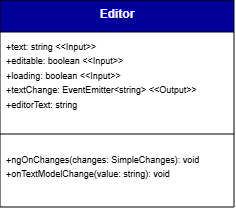

The diagram above was exported from draw.io. Its source (the exported page's mxGraphModel, read from the mxfile embedded in the PNG):
<mxGraphModel dx="5629" dy="1582" grid="0" gridSize="10" guides="1" tooltips="1" connect="1" arrows="0" fold="1" page="1" pageScale="1" pageWidth="827" pageHeight="1169" background="#ffffff" math="0" shadow="0">
  <root>
    <mxCell id="0" />
    <mxCell id="1" parent="0" />
    <mxCell id="2" parent="1" style="swimlane;fontStyle=1;align=center;verticalAlign=top;childLayout=stackLayout;horizontal=1;startSize=32;horizontalStack=0;resizeParent=1;resizeParentMax=0;resizeLast=0;collapsible=1;marginBottom=0;whiteSpace=wrap;html=1;labelBackgroundColor=none;fillColor=#000099;strokeColor=default;fontColor=#ffffff;" value="Editor" vertex="1">
      <mxGeometry height="207" width="234" x="2516" y="3134" as="geometry">
        <mxRectangle height="60" width="120" x="160" y="280" as="alternateBounds" />
      </mxGeometry>
    </mxCell>
    <mxCell id="3" parent="2" style="text;strokeColor=none;fillColor=none;align=left;verticalAlign=top;spacingLeft=4;spacingRight=4;overflow=hidden;rotatable=0;points=[[0,0.5],[1,0.5]];portConstraint=eastwest;whiteSpace=wrap;html=1;labelBackgroundColor=none;" value="&lt;font style=&quot;font-size: 9px;&quot;&gt;+text: string &amp;lt;&amp;lt;Input&amp;gt;&amp;gt;&lt;/font&gt;&lt;div&gt;&lt;font style=&quot;font-size: 9px;&quot;&gt;+editable: boolean &amp;lt;&amp;lt;Input&amp;gt;&amp;gt;&lt;/font&gt;&lt;/div&gt;&lt;div&gt;&lt;font style=&quot;font-size: 9px;&quot;&gt;+loading: boolean &amp;lt;&amp;lt;Input&amp;gt;&amp;gt;&lt;/font&gt;&lt;/div&gt;&lt;div&gt;&lt;font style=&quot;font-size: 9px;&quot;&gt;+textChange: EventEmitter&amp;lt;string&amp;gt; &amp;lt;&amp;lt;Output&amp;gt;&amp;gt;&lt;/font&gt;&lt;/div&gt;&lt;div&gt;&lt;font style=&quot;font-size: 9px;&quot;&gt;+editorText: string&lt;/font&gt;&lt;/div&gt;" vertex="1">
      <mxGeometry height="91" width="234" y="32" as="geometry" />
    </mxCell>
    <mxCell id="4" parent="2" style="line;strokeWidth=1;fillColor=none;align=left;verticalAlign=middle;spacingTop=-1;spacingLeft=3;spacingRight=3;rotatable=0;labelPosition=right;points=[];portConstraint=eastwest;labelBackgroundColor=none;" value="" vertex="1">
      <mxGeometry height="22" width="234" y="123" as="geometry" />
    </mxCell>
    <mxCell id="5" parent="2" style="text;strokeColor=none;fillColor=none;align=left;verticalAlign=top;spacingLeft=4;spacingRight=4;overflow=hidden;rotatable=0;points=[[0,0.5],[1,0.5]];portConstraint=eastwest;whiteSpace=wrap;html=1;labelBackgroundColor=none;" value="&lt;font style=&quot;font-size: 9px;&quot;&gt;+ngOnChanges(changes: SimpleChanges): void&lt;br&gt;+onTextModelChange(value: string): void&lt;/font&gt;" vertex="1">
      <mxGeometry height="62" width="234" y="145" as="geometry" />
    </mxCell>
  </root>
</mxGraphModel>